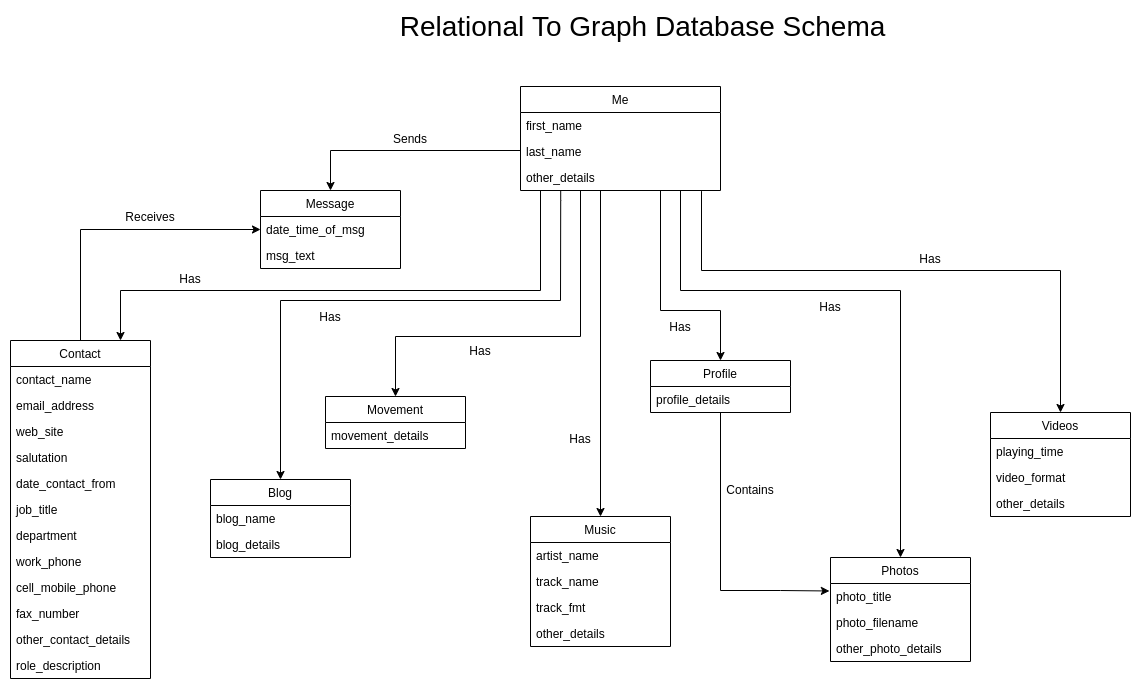

The diagram above was exported from draw.io. Its source (the exported page's mxGraphModel, read from the mxfile embedded in the PNG):
<mxGraphModel dx="1422" dy="801" grid="1" gridSize="10" guides="1" tooltips="1" connect="1" arrows="1" fold="1" page="1" pageScale="1" pageWidth="1169" pageHeight="827" math="0" shadow="0">
  <root>
    <mxCell id="0" />
    <mxCell id="1" parent="0" />
    <mxCell id="R-7RKJc3K0JygN9194LY-63" style="edgeStyle=orthogonalEdgeStyle;rounded=0;orthogonalLoop=1;jettySize=auto;html=1;entryX=0.5;entryY=0;entryDx=0;entryDy=0;" parent="1" source="BPK3Yodo6mTZN2EMsYQX-9" target="R-7RKJc3K0JygN9194LY-58" edge="1">
      <mxGeometry relative="1" as="geometry">
        <Array as="points">
          <mxPoint x="480" y="194" />
        </Array>
      </mxGeometry>
    </mxCell>
    <mxCell id="BPK3Yodo6mTZN2EMsYQX-9" value="Me" style="swimlane;fontStyle=0;childLayout=stackLayout;horizontal=1;startSize=26;fillColor=none;horizontalStack=0;resizeParent=1;resizeParentMax=0;resizeLast=0;collapsible=1;marginBottom=0;" parent="1" vertex="1">
      <mxGeometry x="670" y="130" width="200" height="104" as="geometry" />
    </mxCell>
    <mxCell id="BPK3Yodo6mTZN2EMsYQX-12" value="first_name" style="text;strokeColor=none;fillColor=none;align=left;verticalAlign=top;spacingLeft=4;spacingRight=4;overflow=hidden;rotatable=0;points=[[0,0.5],[1,0.5]];portConstraint=eastwest;" parent="BPK3Yodo6mTZN2EMsYQX-9" vertex="1">
      <mxGeometry y="26" width="200" height="26" as="geometry" />
    </mxCell>
    <mxCell id="R-7RKJc3K0JygN9194LY-2" value="last_name" style="text;strokeColor=none;fillColor=none;align=left;verticalAlign=top;spacingLeft=4;spacingRight=4;overflow=hidden;rotatable=0;points=[[0,0.5],[1,0.5]];portConstraint=eastwest;" parent="BPK3Yodo6mTZN2EMsYQX-9" vertex="1">
      <mxGeometry y="52" width="200" height="26" as="geometry" />
    </mxCell>
    <mxCell id="R-7RKJc3K0JygN9194LY-3" value="other_details" style="text;strokeColor=none;fillColor=none;align=left;verticalAlign=top;spacingLeft=4;spacingRight=4;overflow=hidden;rotatable=0;points=[[0,0.5],[1,0.5]];portConstraint=eastwest;" parent="BPK3Yodo6mTZN2EMsYQX-9" vertex="1">
      <mxGeometry y="78" width="200" height="26" as="geometry" />
    </mxCell>
    <mxCell id="R-7RKJc3K0JygN9194LY-68" style="edgeStyle=orthogonalEdgeStyle;rounded=0;orthogonalLoop=1;jettySize=auto;html=1;entryX=0;entryY=0.5;entryDx=0;entryDy=0;" parent="1" source="R-7RKJc3K0JygN9194LY-8" target="R-7RKJc3K0JygN9194LY-59" edge="1">
      <mxGeometry relative="1" as="geometry" />
    </mxCell>
    <mxCell id="R-7RKJc3K0JygN9194LY-8" value="Contact" style="swimlane;fontStyle=0;childLayout=stackLayout;horizontal=1;startSize=26;fillColor=none;horizontalStack=0;resizeParent=1;resizeParentMax=0;resizeLast=0;collapsible=1;marginBottom=0;" parent="1" vertex="1">
      <mxGeometry x="160" y="384" width="140" height="338" as="geometry" />
    </mxCell>
    <mxCell id="R-7RKJc3K0JygN9194LY-10" value="contact_name" style="text;strokeColor=none;fillColor=none;align=left;verticalAlign=top;spacingLeft=4;spacingRight=4;overflow=hidden;rotatable=0;points=[[0,0.5],[1,0.5]];portConstraint=eastwest;" parent="R-7RKJc3K0JygN9194LY-8" vertex="1">
      <mxGeometry y="26" width="140" height="26" as="geometry" />
    </mxCell>
    <mxCell id="R-7RKJc3K0JygN9194LY-11" value="email_address&#10;" style="text;strokeColor=none;fillColor=none;align=left;verticalAlign=top;spacingLeft=4;spacingRight=4;overflow=hidden;rotatable=0;points=[[0,0.5],[1,0.5]];portConstraint=eastwest;" parent="R-7RKJc3K0JygN9194LY-8" vertex="1">
      <mxGeometry y="52" width="140" height="26" as="geometry" />
    </mxCell>
    <mxCell id="R-7RKJc3K0JygN9194LY-12" value="web_site&#10;" style="text;strokeColor=none;fillColor=none;align=left;verticalAlign=top;spacingLeft=4;spacingRight=4;overflow=hidden;rotatable=0;points=[[0,0.5],[1,0.5]];portConstraint=eastwest;" parent="R-7RKJc3K0JygN9194LY-8" vertex="1">
      <mxGeometry y="78" width="140" height="26" as="geometry" />
    </mxCell>
    <mxCell id="R-7RKJc3K0JygN9194LY-13" value="salutation&#10;" style="text;strokeColor=none;fillColor=none;align=left;verticalAlign=top;spacingLeft=4;spacingRight=4;overflow=hidden;rotatable=0;points=[[0,0.5],[1,0.5]];portConstraint=eastwest;" parent="R-7RKJc3K0JygN9194LY-8" vertex="1">
      <mxGeometry y="104" width="140" height="26" as="geometry" />
    </mxCell>
    <mxCell id="R-7RKJc3K0JygN9194LY-14" value="date_contact_from&#10;" style="text;strokeColor=none;fillColor=none;align=left;verticalAlign=top;spacingLeft=4;spacingRight=4;overflow=hidden;rotatable=0;points=[[0,0.5],[1,0.5]];portConstraint=eastwest;" parent="R-7RKJc3K0JygN9194LY-8" vertex="1">
      <mxGeometry y="130" width="140" height="26" as="geometry" />
    </mxCell>
    <mxCell id="R-7RKJc3K0JygN9194LY-15" value="job_title&#10;" style="text;strokeColor=none;fillColor=none;align=left;verticalAlign=top;spacingLeft=4;spacingRight=4;overflow=hidden;rotatable=0;points=[[0,0.5],[1,0.5]];portConstraint=eastwest;" parent="R-7RKJc3K0JygN9194LY-8" vertex="1">
      <mxGeometry y="156" width="140" height="26" as="geometry" />
    </mxCell>
    <mxCell id="R-7RKJc3K0JygN9194LY-23" value="department" style="text;strokeColor=none;fillColor=none;align=left;verticalAlign=top;spacingLeft=4;spacingRight=4;overflow=hidden;rotatable=0;points=[[0,0.5],[1,0.5]];portConstraint=eastwest;" parent="R-7RKJc3K0JygN9194LY-8" vertex="1">
      <mxGeometry y="182" width="140" height="26" as="geometry" />
    </mxCell>
    <mxCell id="R-7RKJc3K0JygN9194LY-24" value="work_phone&#10;" style="text;strokeColor=none;fillColor=none;align=left;verticalAlign=top;spacingLeft=4;spacingRight=4;overflow=hidden;rotatable=0;points=[[0,0.5],[1,0.5]];portConstraint=eastwest;" parent="R-7RKJc3K0JygN9194LY-8" vertex="1">
      <mxGeometry y="208" width="140" height="26" as="geometry" />
    </mxCell>
    <mxCell id="R-7RKJc3K0JygN9194LY-25" value="cell_mobile_phone&#10;" style="text;strokeColor=none;fillColor=none;align=left;verticalAlign=top;spacingLeft=4;spacingRight=4;overflow=hidden;rotatable=0;points=[[0,0.5],[1,0.5]];portConstraint=eastwest;" parent="R-7RKJc3K0JygN9194LY-8" vertex="1">
      <mxGeometry y="234" width="140" height="26" as="geometry" />
    </mxCell>
    <mxCell id="R-7RKJc3K0JygN9194LY-26" value="fax_number" style="text;strokeColor=none;fillColor=none;align=left;verticalAlign=top;spacingLeft=4;spacingRight=4;overflow=hidden;rotatable=0;points=[[0,0.5],[1,0.5]];portConstraint=eastwest;" parent="R-7RKJc3K0JygN9194LY-8" vertex="1">
      <mxGeometry y="260" width="140" height="26" as="geometry" />
    </mxCell>
    <mxCell id="R-7RKJc3K0JygN9194LY-27" value="other_contact_details" style="text;strokeColor=none;fillColor=none;align=left;verticalAlign=top;spacingLeft=4;spacingRight=4;overflow=hidden;rotatable=0;points=[[0,0.5],[1,0.5]];portConstraint=eastwest;" parent="R-7RKJc3K0JygN9194LY-8" vertex="1">
      <mxGeometry y="286" width="140" height="26" as="geometry" />
    </mxCell>
    <mxCell id="R-7RKJc3K0JygN9194LY-28" value="role_description&#10;" style="text;strokeColor=none;fillColor=none;align=left;verticalAlign=top;spacingLeft=4;spacingRight=4;overflow=hidden;rotatable=0;points=[[0,0.5],[1,0.5]];portConstraint=eastwest;" parent="R-7RKJc3K0JygN9194LY-8" vertex="1">
      <mxGeometry y="312" width="140" height="26" as="geometry" />
    </mxCell>
    <mxCell id="R-7RKJc3K0JygN9194LY-29" value="Blog" style="swimlane;fontStyle=0;childLayout=stackLayout;horizontal=1;startSize=26;fillColor=none;horizontalStack=0;resizeParent=1;resizeParentMax=0;resizeLast=0;collapsible=1;marginBottom=0;" parent="1" vertex="1">
      <mxGeometry x="360" y="523" width="140" height="78" as="geometry" />
    </mxCell>
    <mxCell id="R-7RKJc3K0JygN9194LY-30" value="blog_name" style="text;strokeColor=none;fillColor=none;align=left;verticalAlign=top;spacingLeft=4;spacingRight=4;overflow=hidden;rotatable=0;points=[[0,0.5],[1,0.5]];portConstraint=eastwest;" parent="R-7RKJc3K0JygN9194LY-29" vertex="1">
      <mxGeometry y="26" width="140" height="26" as="geometry" />
    </mxCell>
    <mxCell id="R-7RKJc3K0JygN9194LY-31" value="blog_details" style="text;strokeColor=none;fillColor=none;align=left;verticalAlign=top;spacingLeft=4;spacingRight=4;overflow=hidden;rotatable=0;points=[[0,0.5],[1,0.5]];portConstraint=eastwest;" parent="R-7RKJc3K0JygN9194LY-29" vertex="1">
      <mxGeometry y="52" width="140" height="26" as="geometry" />
    </mxCell>
    <mxCell id="R-7RKJc3K0JygN9194LY-33" value="Music" style="swimlane;fontStyle=0;childLayout=stackLayout;horizontal=1;startSize=26;fillColor=none;horizontalStack=0;resizeParent=1;resizeParentMax=0;resizeLast=0;collapsible=1;marginBottom=0;" parent="1" vertex="1">
      <mxGeometry x="680" y="560" width="140" height="130" as="geometry" />
    </mxCell>
    <mxCell id="R-7RKJc3K0JygN9194LY-34" value="artist_name" style="text;strokeColor=none;fillColor=none;align=left;verticalAlign=top;spacingLeft=4;spacingRight=4;overflow=hidden;rotatable=0;points=[[0,0.5],[1,0.5]];portConstraint=eastwest;" parent="R-7RKJc3K0JygN9194LY-33" vertex="1">
      <mxGeometry y="26" width="140" height="26" as="geometry" />
    </mxCell>
    <mxCell id="R-7RKJc3K0JygN9194LY-35" value="track_name" style="text;strokeColor=none;fillColor=none;align=left;verticalAlign=top;spacingLeft=4;spacingRight=4;overflow=hidden;rotatable=0;points=[[0,0.5],[1,0.5]];portConstraint=eastwest;" parent="R-7RKJc3K0JygN9194LY-33" vertex="1">
      <mxGeometry y="52" width="140" height="26" as="geometry" />
    </mxCell>
    <mxCell id="R-7RKJc3K0JygN9194LY-36" value="track_fmt" style="text;strokeColor=none;fillColor=none;align=left;verticalAlign=top;spacingLeft=4;spacingRight=4;overflow=hidden;rotatable=0;points=[[0,0.5],[1,0.5]];portConstraint=eastwest;" parent="R-7RKJc3K0JygN9194LY-33" vertex="1">
      <mxGeometry y="78" width="140" height="26" as="geometry" />
    </mxCell>
    <mxCell id="R-7RKJc3K0JygN9194LY-37" value="other_details" style="text;strokeColor=none;fillColor=none;align=left;verticalAlign=top;spacingLeft=4;spacingRight=4;overflow=hidden;rotatable=0;points=[[0,0.5],[1,0.5]];portConstraint=eastwest;" parent="R-7RKJc3K0JygN9194LY-33" vertex="1">
      <mxGeometry y="104" width="140" height="26" as="geometry" />
    </mxCell>
    <mxCell id="R-7RKJc3K0JygN9194LY-38" value="Profile" style="swimlane;fontStyle=0;childLayout=stackLayout;horizontal=1;startSize=26;fillColor=none;horizontalStack=0;resizeParent=1;resizeParentMax=0;resizeLast=0;collapsible=1;marginBottom=0;" parent="1" vertex="1">
      <mxGeometry x="800" y="404" width="140" height="52" as="geometry" />
    </mxCell>
    <mxCell id="R-7RKJc3K0JygN9194LY-39" value="profile_details" style="text;strokeColor=none;fillColor=none;align=left;verticalAlign=top;spacingLeft=4;spacingRight=4;overflow=hidden;rotatable=0;points=[[0,0.5],[1,0.5]];portConstraint=eastwest;" parent="R-7RKJc3K0JygN9194LY-38" vertex="1">
      <mxGeometry y="26" width="140" height="26" as="geometry" />
    </mxCell>
    <mxCell id="R-7RKJc3K0JygN9194LY-42" value="Movement" style="swimlane;fontStyle=0;childLayout=stackLayout;horizontal=1;startSize=26;fillColor=none;horizontalStack=0;resizeParent=1;resizeParentMax=0;resizeLast=0;collapsible=1;marginBottom=0;" parent="1" vertex="1">
      <mxGeometry x="475" y="440" width="140" height="52" as="geometry" />
    </mxCell>
    <mxCell id="R-7RKJc3K0JygN9194LY-43" value="movement_details" style="text;strokeColor=none;fillColor=none;align=left;verticalAlign=top;spacingLeft=4;spacingRight=4;overflow=hidden;rotatable=0;points=[[0,0.5],[1,0.5]];portConstraint=eastwest;" parent="R-7RKJc3K0JygN9194LY-42" vertex="1">
      <mxGeometry y="26" width="140" height="26" as="geometry" />
    </mxCell>
    <mxCell id="R-7RKJc3K0JygN9194LY-50" value="Photos" style="swimlane;fontStyle=0;childLayout=stackLayout;horizontal=1;startSize=26;fillColor=none;horizontalStack=0;resizeParent=1;resizeParentMax=0;resizeLast=0;collapsible=1;marginBottom=0;" parent="1" vertex="1">
      <mxGeometry x="980" y="601" width="140" height="104" as="geometry" />
    </mxCell>
    <mxCell id="R-7RKJc3K0JygN9194LY-51" value="photo_title" style="text;strokeColor=none;fillColor=none;align=left;verticalAlign=top;spacingLeft=4;spacingRight=4;overflow=hidden;rotatable=0;points=[[0,0.5],[1,0.5]];portConstraint=eastwest;" parent="R-7RKJc3K0JygN9194LY-50" vertex="1">
      <mxGeometry y="26" width="140" height="26" as="geometry" />
    </mxCell>
    <mxCell id="R-7RKJc3K0JygN9194LY-52" value="photo_filename" style="text;strokeColor=none;fillColor=none;align=left;verticalAlign=top;spacingLeft=4;spacingRight=4;overflow=hidden;rotatable=0;points=[[0,0.5],[1,0.5]];portConstraint=eastwest;" parent="R-7RKJc3K0JygN9194LY-50" vertex="1">
      <mxGeometry y="52" width="140" height="26" as="geometry" />
    </mxCell>
    <mxCell id="R-7RKJc3K0JygN9194LY-53" value="other_photo_details" style="text;strokeColor=none;fillColor=none;align=left;verticalAlign=top;spacingLeft=4;spacingRight=4;overflow=hidden;rotatable=0;points=[[0,0.5],[1,0.5]];portConstraint=eastwest;" parent="R-7RKJc3K0JygN9194LY-50" vertex="1">
      <mxGeometry y="78" width="140" height="26" as="geometry" />
    </mxCell>
    <mxCell id="R-7RKJc3K0JygN9194LY-54" value="Videos" style="swimlane;fontStyle=0;childLayout=stackLayout;horizontal=1;startSize=26;fillColor=none;horizontalStack=0;resizeParent=1;resizeParentMax=0;resizeLast=0;collapsible=1;marginBottom=0;" parent="1" vertex="1">
      <mxGeometry x="1140" y="456" width="140" height="104" as="geometry" />
    </mxCell>
    <mxCell id="R-7RKJc3K0JygN9194LY-55" value="playing_time" style="text;strokeColor=none;fillColor=none;align=left;verticalAlign=top;spacingLeft=4;spacingRight=4;overflow=hidden;rotatable=0;points=[[0,0.5],[1,0.5]];portConstraint=eastwest;" parent="R-7RKJc3K0JygN9194LY-54" vertex="1">
      <mxGeometry y="26" width="140" height="26" as="geometry" />
    </mxCell>
    <mxCell id="R-7RKJc3K0JygN9194LY-56" value="video_format" style="text;strokeColor=none;fillColor=none;align=left;verticalAlign=top;spacingLeft=4;spacingRight=4;overflow=hidden;rotatable=0;points=[[0,0.5],[1,0.5]];portConstraint=eastwest;" parent="R-7RKJc3K0JygN9194LY-54" vertex="1">
      <mxGeometry y="52" width="140" height="26" as="geometry" />
    </mxCell>
    <mxCell id="R-7RKJc3K0JygN9194LY-57" value="other_details" style="text;strokeColor=none;fillColor=none;align=left;verticalAlign=top;spacingLeft=4;spacingRight=4;overflow=hidden;rotatable=0;points=[[0,0.5],[1,0.5]];portConstraint=eastwest;" parent="R-7RKJc3K0JygN9194LY-54" vertex="1">
      <mxGeometry y="78" width="140" height="26" as="geometry" />
    </mxCell>
    <mxCell id="R-7RKJc3K0JygN9194LY-58" value="Message" style="swimlane;fontStyle=0;childLayout=stackLayout;horizontal=1;startSize=26;fillColor=none;horizontalStack=0;resizeParent=1;resizeParentMax=0;resizeLast=0;collapsible=1;marginBottom=0;" parent="1" vertex="1">
      <mxGeometry x="410" y="234" width="140" height="78" as="geometry" />
    </mxCell>
    <mxCell id="R-7RKJc3K0JygN9194LY-59" value="date_time_of_msg" style="text;strokeColor=none;fillColor=none;align=left;verticalAlign=top;spacingLeft=4;spacingRight=4;overflow=hidden;rotatable=0;points=[[0,0.5],[1,0.5]];portConstraint=eastwest;" parent="R-7RKJc3K0JygN9194LY-58" vertex="1">
      <mxGeometry y="26" width="140" height="26" as="geometry" />
    </mxCell>
    <mxCell id="R-7RKJc3K0JygN9194LY-60" value="msg_text" style="text;strokeColor=none;fillColor=none;align=left;verticalAlign=top;spacingLeft=4;spacingRight=4;overflow=hidden;rotatable=0;points=[[0,0.5],[1,0.5]];portConstraint=eastwest;" parent="R-7RKJc3K0JygN9194LY-58" vertex="1">
      <mxGeometry y="52" width="140" height="26" as="geometry" />
    </mxCell>
    <mxCell id="R-7RKJc3K0JygN9194LY-65" style="edgeStyle=orthogonalEdgeStyle;rounded=0;orthogonalLoop=1;jettySize=auto;html=1;" parent="1" source="R-7RKJc3K0JygN9194LY-3" edge="1">
      <mxGeometry relative="1" as="geometry">
        <mxPoint x="795.5" y="248" as="sourcePoint" />
        <mxPoint x="270" y="384" as="targetPoint" />
        <Array as="points">
          <mxPoint x="690" y="334" />
          <mxPoint x="270" y="334" />
          <mxPoint x="270" y="384" />
        </Array>
      </mxGeometry>
    </mxCell>
    <mxCell id="R-7RKJc3K0JygN9194LY-70" style="edgeStyle=orthogonalEdgeStyle;rounded=0;orthogonalLoop=1;jettySize=auto;html=1;entryX=0.5;entryY=0;entryDx=0;entryDy=0;exitX=0.2;exitY=1;exitDx=0;exitDy=0;exitPerimeter=0;" parent="1" source="R-7RKJc3K0JygN9194LY-3" target="R-7RKJc3K0JygN9194LY-42" edge="1">
      <mxGeometry relative="1" as="geometry">
        <mxPoint x="700" y="234" as="sourcePoint" />
        <mxPoint x="280" y="394" as="targetPoint" />
        <Array as="points">
          <mxPoint x="730" y="234" />
          <mxPoint x="730" y="380" />
          <mxPoint x="545" y="380" />
        </Array>
      </mxGeometry>
    </mxCell>
    <mxCell id="R-7RKJc3K0JygN9194LY-71" style="edgeStyle=orthogonalEdgeStyle;rounded=0;orthogonalLoop=1;jettySize=auto;html=1;entryX=0.5;entryY=0;entryDx=0;entryDy=0;exitX=0.201;exitY=1.015;exitDx=0;exitDy=0;exitPerimeter=0;" parent="1" source="R-7RKJc3K0JygN9194LY-3" target="R-7RKJc3K0JygN9194LY-29" edge="1">
      <mxGeometry relative="1" as="geometry">
        <mxPoint x="710" y="244" as="sourcePoint" />
        <mxPoint x="555" y="414" as="targetPoint" />
        <Array as="points">
          <mxPoint x="710" y="244" />
          <mxPoint x="710" y="344" />
          <mxPoint x="430" y="344" />
        </Array>
      </mxGeometry>
    </mxCell>
    <mxCell id="R-7RKJc3K0JygN9194LY-72" style="edgeStyle=orthogonalEdgeStyle;rounded=0;orthogonalLoop=1;jettySize=auto;html=1;exitX=0.395;exitY=1;exitDx=0;exitDy=0;exitPerimeter=0;entryX=0.5;entryY=0;entryDx=0;entryDy=0;" parent="1" source="R-7RKJc3K0JygN9194LY-3" target="R-7RKJc3K0JygN9194LY-33" edge="1">
      <mxGeometry relative="1" as="geometry">
        <mxPoint x="720" y="244" as="sourcePoint" />
        <mxPoint x="749" y="484" as="targetPoint" />
        <Array as="points">
          <mxPoint x="750" y="234" />
        </Array>
      </mxGeometry>
    </mxCell>
    <mxCell id="R-7RKJc3K0JygN9194LY-73" style="edgeStyle=orthogonalEdgeStyle;rounded=0;orthogonalLoop=1;jettySize=auto;html=1;entryX=0.5;entryY=0;entryDx=0;entryDy=0;exitX=0.905;exitY=1.024;exitDx=0;exitDy=0;exitPerimeter=0;" parent="1" source="R-7RKJc3K0JygN9194LY-3" target="R-7RKJc3K0JygN9194LY-54" edge="1">
      <mxGeometry relative="1" as="geometry">
        <mxPoint x="851" y="244" as="sourcePoint" />
        <mxPoint x="851" y="487.0000000000001" as="targetPoint" />
        <Array as="points">
          <mxPoint x="851" y="314" />
          <mxPoint x="1210" y="314" />
        </Array>
      </mxGeometry>
    </mxCell>
    <mxCell id="R-7RKJc3K0JygN9194LY-74" style="edgeStyle=orthogonalEdgeStyle;rounded=0;orthogonalLoop=1;jettySize=auto;html=1;entryX=0.5;entryY=0;entryDx=0;entryDy=0;exitX=0.905;exitY=1.024;exitDx=0;exitDy=0;exitPerimeter=0;" parent="1" target="R-7RKJc3K0JygN9194LY-50" edge="1">
      <mxGeometry relative="1" as="geometry">
        <mxPoint x="830" y="234.00400000000002" as="sourcePoint" />
        <mxPoint x="1189" y="455.38" as="targetPoint" />
        <Array as="points">
          <mxPoint x="830" y="334" />
          <mxPoint x="1050" y="334" />
        </Array>
      </mxGeometry>
    </mxCell>
    <mxCell id="R-7RKJc3K0JygN9194LY-75" style="edgeStyle=orthogonalEdgeStyle;rounded=0;orthogonalLoop=1;jettySize=auto;html=1;exitX=0.905;exitY=1.024;exitDx=0;exitDy=0;exitPerimeter=0;" parent="1" edge="1">
      <mxGeometry relative="1" as="geometry">
        <mxPoint x="810" y="234.00400000000002" as="sourcePoint" />
        <mxPoint x="870" y="404" as="targetPoint" />
        <Array as="points">
          <mxPoint x="810" y="354" />
          <mxPoint x="870" y="354" />
        </Array>
      </mxGeometry>
    </mxCell>
    <mxCell id="R-7RKJc3K0JygN9194LY-77" style="edgeStyle=orthogonalEdgeStyle;rounded=0;orthogonalLoop=1;jettySize=auto;html=1;exitX=0.905;exitY=1.024;exitDx=0;exitDy=0;exitPerimeter=0;entryX=-0.008;entryY=0.288;entryDx=0;entryDy=0;entryPerimeter=0;" parent="1" target="R-7RKJc3K0JygN9194LY-51" edge="1">
      <mxGeometry relative="1" as="geometry">
        <mxPoint x="870" y="456.004" as="sourcePoint" />
        <mxPoint x="940" y="634" as="targetPoint" />
        <Array as="points">
          <mxPoint x="870" y="634" />
          <mxPoint x="930" y="634" />
        </Array>
      </mxGeometry>
    </mxCell>
    <mxCell id="R-7RKJc3K0JygN9194LY-78" value="&lt;font style=&quot;font-size: 28px&quot;&gt;Relational To Graph Database Schema&lt;/font&gt;" style="text;html=1;strokeColor=none;fillColor=none;align=center;verticalAlign=middle;whiteSpace=wrap;rounded=0;" parent="1" vertex="1">
      <mxGeometry x="540" y="60" width="505" height="20" as="geometry" />
    </mxCell>
    <mxCell id="R-7RKJc3K0JygN9194LY-79" value="Sends" style="text;html=1;strokeColor=none;fillColor=none;align=center;verticalAlign=middle;whiteSpace=wrap;rounded=0;" parent="1" vertex="1">
      <mxGeometry x="540" y="172" width="40" height="20" as="geometry" />
    </mxCell>
    <mxCell id="R-7RKJc3K0JygN9194LY-80" value="Receives" style="text;html=1;strokeColor=none;fillColor=none;align=center;verticalAlign=middle;whiteSpace=wrap;rounded=0;" parent="1" vertex="1">
      <mxGeometry x="280" y="250" width="40" height="20" as="geometry" />
    </mxCell>
    <mxCell id="R-7RKJc3K0JygN9194LY-81" value="Has" style="text;html=1;strokeColor=none;fillColor=none;align=center;verticalAlign=middle;whiteSpace=wrap;rounded=0;" parent="1" vertex="1">
      <mxGeometry x="320" y="312" width="40" height="20" as="geometry" />
    </mxCell>
    <mxCell id="R-7RKJc3K0JygN9194LY-82" value="Has" style="text;html=1;strokeColor=none;fillColor=none;align=center;verticalAlign=middle;whiteSpace=wrap;rounded=0;" parent="1" vertex="1">
      <mxGeometry x="460" y="350" width="40" height="20" as="geometry" />
    </mxCell>
    <mxCell id="R-7RKJc3K0JygN9194LY-84" value="Has" style="text;html=1;strokeColor=none;fillColor=none;align=center;verticalAlign=middle;whiteSpace=wrap;rounded=0;" parent="1" vertex="1">
      <mxGeometry x="610" y="384" width="40" height="20" as="geometry" />
    </mxCell>
    <mxCell id="R-7RKJc3K0JygN9194LY-85" value="Has" style="text;html=1;strokeColor=none;fillColor=none;align=center;verticalAlign=middle;whiteSpace=wrap;rounded=0;" parent="1" vertex="1">
      <mxGeometry x="710" y="472" width="40" height="20" as="geometry" />
    </mxCell>
    <mxCell id="R-7RKJc3K0JygN9194LY-86" value="Has" style="text;html=1;strokeColor=none;fillColor=none;align=center;verticalAlign=middle;whiteSpace=wrap;rounded=0;" parent="1" vertex="1">
      <mxGeometry x="810" y="360" width="40" height="20" as="geometry" />
    </mxCell>
    <mxCell id="R-7RKJc3K0JygN9194LY-87" value="Has" style="text;html=1;strokeColor=none;fillColor=none;align=center;verticalAlign=middle;whiteSpace=wrap;rounded=0;" parent="1" vertex="1">
      <mxGeometry x="960" y="340" width="40" height="20" as="geometry" />
    </mxCell>
    <mxCell id="R-7RKJc3K0JygN9194LY-88" value="Contains" style="text;html=1;strokeColor=none;fillColor=none;align=center;verticalAlign=middle;whiteSpace=wrap;rounded=0;" parent="1" vertex="1">
      <mxGeometry x="880" y="523" width="40" height="20" as="geometry" />
    </mxCell>
    <mxCell id="R-7RKJc3K0JygN9194LY-89" value="Has" style="text;html=1;strokeColor=none;fillColor=none;align=center;verticalAlign=middle;whiteSpace=wrap;rounded=0;" parent="1" vertex="1">
      <mxGeometry x="1060" y="292" width="40" height="20" as="geometry" />
    </mxCell>
  </root>
</mxGraphModel>